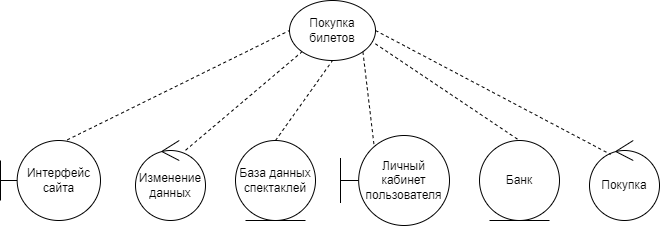

The diagram above was exported from draw.io. Its source (the exported page's mxGraphModel, read from the mxfile embedded in the PNG):
<mxGraphModel dx="1009" dy="542" grid="1" gridSize="10" guides="1" tooltips="1" connect="1" arrows="1" fold="1" page="1" pageScale="1" pageWidth="827" pageHeight="1169" math="0" shadow="0">
  <root>
    <mxCell id="0" />
    <mxCell id="1" parent="0" />
    <mxCell id="VBz6OcjSwBSJNc8tjV-U-2" value="Покупка билетов" style="ellipse;whiteSpace=wrap;html=1;fillColor=none;" parent="1" vertex="1">
      <mxGeometry x="440" y="470" width="86" height="60" as="geometry" />
    </mxCell>
    <mxCell id="VBz6OcjSwBSJNc8tjV-U-3" value="Интерфейс сайта" style="shape=umlBoundary;whiteSpace=wrap;html=1;" parent="1" vertex="1">
      <mxGeometry x="151" y="610" width="100" height="80" as="geometry" />
    </mxCell>
    <mxCell id="VBz6OcjSwBSJNc8tjV-U-4" value="База данных спектаклей" style="ellipse;shape=umlEntity;whiteSpace=wrap;html=1;" parent="1" vertex="1">
      <mxGeometry x="386" y="610" width="80" height="80" as="geometry" />
    </mxCell>
    <mxCell id="VBz6OcjSwBSJNc8tjV-U-5" value="Изменение данных" style="ellipse;shape=umlControl;whiteSpace=wrap;html=1;" parent="1" vertex="1">
      <mxGeometry x="286" y="610" width="70" height="80" as="geometry" />
    </mxCell>
    <mxCell id="VBz6OcjSwBSJNc8tjV-U-6" value="Личный кабинет пользователя" style="shape=umlBoundary;whiteSpace=wrap;html=1;" parent="1" vertex="1">
      <mxGeometry x="491" y="605" width="109" height="90" as="geometry" />
    </mxCell>
    <mxCell id="VBz6OcjSwBSJNc8tjV-U-8" value="Покупка" style="ellipse;shape=umlControl;whiteSpace=wrap;html=1;" parent="1" vertex="1">
      <mxGeometry x="740" y="610" width="70" height="80" as="geometry" />
    </mxCell>
    <mxCell id="VBz6OcjSwBSJNc8tjV-U-10" value="" style="endArrow=none;dashed=1;html=1;rounded=0;exitX=0.668;exitY=-0.008;exitDx=0;exitDy=0;exitPerimeter=0;entryX=0;entryY=0.5;entryDx=0;entryDy=0;" parent="1" source="VBz6OcjSwBSJNc8tjV-U-3" target="VBz6OcjSwBSJNc8tjV-U-2" edge="1">
      <mxGeometry width="50" height="50" relative="1" as="geometry">
        <mxPoint x="251" y="584" as="sourcePoint" />
        <mxPoint x="301" y="534" as="targetPoint" />
      </mxGeometry>
    </mxCell>
    <mxCell id="VBz6OcjSwBSJNc8tjV-U-11" value="" style="endArrow=none;dashed=1;html=1;rounded=0;exitX=0.715;exitY=0.122;exitDx=0;exitDy=0;exitPerimeter=0;entryX=0;entryY=1;entryDx=0;entryDy=0;" parent="1" source="VBz6OcjSwBSJNc8tjV-U-5" target="VBz6OcjSwBSJNc8tjV-U-2" edge="1">
      <mxGeometry width="50" height="50" relative="1" as="geometry">
        <mxPoint x="340" y="611.25" as="sourcePoint" />
        <mxPoint x="562" y="502.25" as="targetPoint" />
      </mxGeometry>
    </mxCell>
    <mxCell id="VBz6OcjSwBSJNc8tjV-U-12" value="" style="endArrow=none;dashed=1;html=1;rounded=0;exitX=0.5;exitY=0;exitDx=0;exitDy=0;entryX=0.5;entryY=1;entryDx=0;entryDy=0;" parent="1" source="VBz6OcjSwBSJNc8tjV-U-4" target="VBz6OcjSwBSJNc8tjV-U-2" edge="1">
      <mxGeometry width="50" height="50" relative="1" as="geometry">
        <mxPoint x="491" y="589" as="sourcePoint" />
        <mxPoint x="608" y="490" as="targetPoint" />
      </mxGeometry>
    </mxCell>
    <mxCell id="VBz6OcjSwBSJNc8tjV-U-13" value="" style="endArrow=none;dashed=1;html=1;rounded=0;exitX=1;exitY=1;exitDx=0;exitDy=0;entryX=0.308;entryY=0.11;entryDx=0;entryDy=0;entryPerimeter=0;" parent="1" source="VBz6OcjSwBSJNc8tjV-U-2" target="VBz6OcjSwBSJNc8tjV-U-6" edge="1">
      <mxGeometry width="50" height="50" relative="1" as="geometry">
        <mxPoint x="620" y="560" as="sourcePoint" />
        <mxPoint x="677" y="480" as="targetPoint" />
      </mxGeometry>
    </mxCell>
    <mxCell id="VBz6OcjSwBSJNc8tjV-U-14" value="" style="endArrow=none;dashed=1;html=1;rounded=0;exitX=0.999;exitY=0.722;exitDx=0;exitDy=0;entryX=0.5;entryY=0;entryDx=0;entryDy=0;exitPerimeter=0;" parent="1" source="VBz6OcjSwBSJNc8tjV-U-2" target="Tl7UqFv86x5ErdtIl3-c-1" edge="1">
      <mxGeometry width="50" height="50" relative="1" as="geometry">
        <mxPoint x="560" y="500" as="sourcePoint" />
        <mxPoint x="660.95" y="614.8924999999999" as="targetPoint" />
      </mxGeometry>
    </mxCell>
    <mxCell id="VBz6OcjSwBSJNc8tjV-U-15" value="" style="endArrow=none;dashed=1;html=1;rounded=0;exitX=1;exitY=0.5;exitDx=0;exitDy=0;entryX=0.301;entryY=0.174;entryDx=0;entryDy=0;entryPerimeter=0;" parent="1" source="VBz6OcjSwBSJNc8tjV-U-2" target="VBz6OcjSwBSJNc8tjV-U-8" edge="1">
      <mxGeometry width="50" height="50" relative="1" as="geometry">
        <mxPoint x="575" y="490" as="sourcePoint" />
        <mxPoint x="710" y="592" as="targetPoint" />
      </mxGeometry>
    </mxCell>
    <mxCell id="Tl7UqFv86x5ErdtIl3-c-1" value="Банк" style="ellipse;shape=umlEntity;whiteSpace=wrap;html=1;" vertex="1" parent="1">
      <mxGeometry x="630" y="610" width="80" height="80" as="geometry" />
    </mxCell>
  </root>
</mxGraphModel>